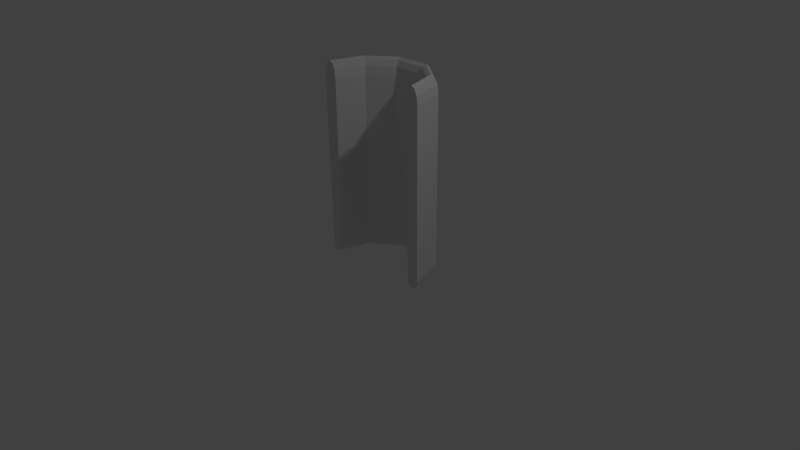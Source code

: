 # Source: tunnel_penta.blend  (saved by Blender 2.75.0; exported with 4.5.12 LTS)
import bpy
from mathutils import Matrix  # noqa: F401  (used for matrix-valued properties, if any)

bpy.ops.wm.read_factory_settings(use_empty=True)
scene = bpy.context.scene
scene.name = 'Scene'

# ---- collections
col_collection_1 = bpy.data.collections.new('Collection 1'); scene.collection.children.link(col_collection_1)

# ---- world
world_world = bpy.data.worlds.new('World'); scene.world = world_world
world_world.color = (0.05088, 0.05088, 0.05088)
world_world.use_sun_shadow = False
world_world.sun_shadow_jitter_overblur = 0.0
world_world.cycles.sampling_method = 'MANUAL'
world_world.cycles.sample_map_resolution = 256

# ---- cameras
cam_camera = bpy.data.cameras.new('Camera')
cam_camera.clip_end = 100.0
cam_camera.lens = 35.0
cam_camera.sensor_width = 32.0
cam_camera.sensor_height = 18.0
cam_camera.ortho_scale = 7.314
cam_camera.dof.focus_distance = 0.0
cam_camera.dof.aperture_fstop = 128.0

# ---- lights
light_lamp = bpy.data.lights.new('Lamp', 'POINT')
light_lamp.transmission_factor = 0.0
light_lamp.cutoff_distance = 30.0
light_lamp.energy = 100.0
light_lamp.shadow_buffer_clip_start = 1.001
light_lamp.shadow_soft_size = 0.1
light_lamp.shadow_maximum_resolution = 0.006
light_lamp.use_absolute_resolution = True
light_lamp.cycles.use_multiple_importance_sampling = False

# ---- meshes
me_torus = bpy.data.meshes.new('Torus')
me_torus.from_pydata([(1.13, 0.0, 1.323), (1.113, 0.0, 1.388), (1.065, 0.0, 1.435), (1.0, 0.0, 1.453), (0.935, 0.0, 1.435), (0.8874, 0.0, 1.388), (0.87, 0.0, 1.323), (0.8874, 0.0, -0.065), (0.935, 0.0, -0.1126), (1.0, 0.0, -0.13), (1.065, 0.0, -0.1126), (1.113, 0.0, -0.065), (0.9142, 0.6642, 1.323), (0.9001, 0.654, 1.388), (0.8616, 0.626, 1.435), (0.809, 0.5878, 1.453), (0.7564, 0.5496, 1.435), (0.7179, 0.5216, 1.388), (0.7038, 0.5114, 1.323), (0.7179, 0.5216, -0.065), (0.7564, 0.5496, -0.1126), (0.809, 0.5878, -0.13), (0.8616, 0.626, -0.1126), (0.9001, 0.654, -0.065), (0.3492, 1.075, 1.323), (0.3438, 1.058, 1.388), (0.3291, 1.013, 1.435), (0.309, 0.9511, 1.453), (0.2889, 0.8892, 1.435), (0.2742, 0.844, 1.388), (0.2688, 0.8274, 1.323), (0.2742, 0.844, -0.065), (0.2889, 0.8892, -0.1126), (0.309, 0.9511, -0.13), (0.3291, 1.013, -0.1126), (0.3438, 1.058, -0.065), (-0.3492, 1.075, 1.323), (-0.3438, 1.058, 1.388), (-0.3291, 1.013, 1.435), (-0.309, 0.9511, 1.453), (-0.2889, 0.8892, 1.435), (-0.2742, 0.844, 1.388), (-0.2688, 0.8274, 1.323), (-0.2742, 0.844, -0.065), (-0.2889, 0.8892, -0.1126), (-0.309, 0.9511, -0.13), (-0.3291, 1.013, -0.1126), (-0.3438, 1.058, -0.065), (-0.9142, 0.6642, 1.323), (-0.9001, 0.654, 1.388), (-0.8616, 0.626, 1.435), (-0.809, 0.5878, 1.453), (-0.7564, 0.5496, 1.435), (-0.7179, 0.5216, 1.388), (-0.7038, 0.5114, 1.323), (-0.7179, 0.5216, -0.065), (-0.7564, 0.5496, -0.1126), (-0.809, 0.5878, -0.13), (-0.8616, 0.626, -0.1126), (-0.9001, 0.654, -0.065), (-1.13, 9.879e-08, 1.323), (-1.113, 9.727e-08, 1.388), (-1.065, 9.311e-08, 1.435), (-1.0, 8.742e-08, 1.453), (-0.935, 8.174e-08, 1.435), (-0.8874, 7.758e-08, 1.388), (-0.87, 7.606e-08, 1.323), (-0.8874, 7.758e-08, -0.065), (-0.935, 8.174e-08, -0.1126), (-1.0, 8.742e-08, -0.13), (-1.065, 9.311e-08, -0.1126), (-1.113, 9.727e-08, -0.065)], [], [(0, 12, 13, 1), (1, 13, 14, 2), (2, 14, 15, 3), (3, 15, 16, 4), (4, 16, 17, 5), (5, 17, 18, 6), (6, 18, 19, 7), (7, 19, 20, 8), (8, 20, 21, 9), (9, 21, 22, 10), (10, 22, 23, 11), (0, 11, 23, 12), (12, 24, 25, 13), (13, 25, 26, 14), (14, 26, 27, 15), (15, 27, 28, 16), (16, 28, 29, 17), (17, 29, 30, 18), (18, 30, 31, 19), (19, 31, 32, 20), (20, 32, 33, 21), (21, 33, 34, 22), (22, 34, 35, 23), (23, 35, 24, 12), (24, 36, 37, 25), (25, 37, 38, 26), (26, 38, 39, 27), (27, 39, 40, 28), (28, 40, 41, 29), (29, 41, 42, 30), (30, 42, 43, 31), (31, 43, 44, 32), (32, 44, 45, 33), (33, 45, 46, 34), (34, 46, 47, 35), (35, 47, 36, 24), (36, 48, 49, 37), (37, 49, 50, 38), (38, 50, 51, 39), (39, 51, 52, 40), (40, 52, 53, 41), (41, 53, 54, 42), (42, 54, 55, 43), (43, 55, 56, 44), (44, 56, 57, 45), (45, 57, 58, 46), (46, 58, 59, 47), (47, 59, 48, 36), (48, 60, 61, 49), (49, 61, 62, 50), (50, 62, 63, 51), (51, 63, 64, 52), (52, 64, 65, 53), (53, 65, 66, 54), (54, 66, 67, 55), (55, 67, 68, 56), (56, 68, 69, 57), (57, 69, 70, 58), (58, 70, 71, 59), (59, 71, 60, 48), (8, 9, 10, 11, 0, 1, 2, 3, 4, 5, 6, 7), (68, 67, 66, 65, 64, 63, 62, 61, 60, 71, 70, 69)])
me_torus.use_remesh_preserve_volume = False
me_torus.use_remesh_preserve_attributes = False
me_torus.use_mirror_vertex_groups = False
me_torus.update()

# ---- objects
ob_torus = bpy.data.objects.new('Torus', me_torus)
ob_lamp = bpy.data.objects.new('Lamp', light_lamp)
ob_camera = bpy.data.objects.new('Camera', cam_camera)

# ---- transforms, parenting, visibility, modifiers, constraints
ob_torus.location = (0.0, 0.0, 0.0)
ob_torus.scale = (0.7159, 0.7444, 1.654)
ob_torus.lineart.crease_threshold = 0.0
ob_lamp.location = (4.076, 1.005, 5.904)
ob_lamp.rotation_euler = (0.6503, 0.05522, 1.866)
ob_lamp.lock_rotations_4d = False
ob_lamp.empty_display_type = 'ARROWS'
ob_lamp.color = (0.0, 0.0, 0.0, 0.0)
ob_lamp.lineart.crease_threshold = 0.0
ob_camera.location = (7.481, -6.508, 5.344)
ob_camera.rotation_euler = (1.109, 0.01082, 0.8149)
ob_camera.lock_rotations_4d = False
ob_camera.empty_display_type = 'ARROWS'
ob_camera.color = (0.0, 0.0, 0.0, 0.0)
ob_camera.display_type = 'WIRE'
ob_camera.lineart.crease_threshold = 0.0

# ---- collection membership
col_collection_1.objects.link(ob_torus)
col_collection_1.objects.link(ob_lamp)
col_collection_1.objects.link(ob_camera)

# ---- scene / render settings (as saved in the file)
scene.camera = ob_camera
scene.frame_start = 1; scene.frame_end = 250; scene.frame_set(1)
scene.render.engine = 'BLENDER_EEVEE_NEXT'
scene.render.resolution_percentage = 50
scene.render.dither_intensity = 0.0
scene.cycles.use_denoising = False
scene.cycles.samples = 10
scene.cycles.sampling_pattern = 'TABULATED_SOBOL'
scene.cycles.light_sampling_threshold = 0.0
scene.cycles.use_adaptive_sampling = False
scene.cycles.use_light_tree = False
scene.cycles.blur_glossy = 0.0
scene.cycles.pixel_filter_type = 'GAUSSIAN'
scene.cycles.sample_clamp_indirect = 0.0
scene.view_settings.view_transform = 'Standard'
bpy.context.view_layer.update()
